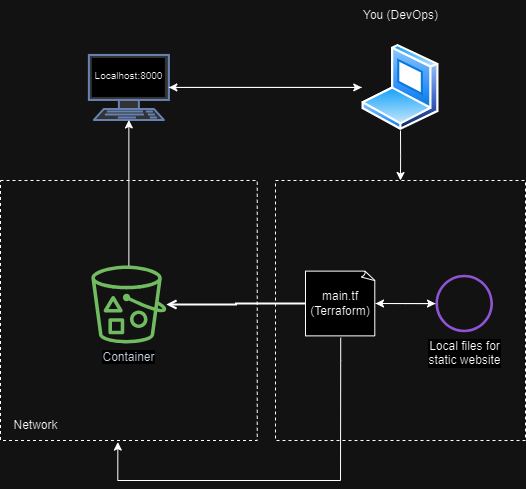

The diagram above was exported from draw.io. Its source (the exported page's mxGraphModel, read from the mxfile embedded in the PNG):
<mxGraphModel dx="600" dy="827" grid="1" gridSize="10" guides="1" tooltips="1" connect="1" arrows="1" fold="1" page="1" pageScale="1" pageWidth="1169" pageHeight="827" math="0" shadow="0">
  <root>
    <mxCell id="0" />
    <mxCell id="1" parent="0" />
    <mxCell id="UEzPUAAOIrF-is8g5C7q-107" value="" style="rounded=0;whiteSpace=wrap;html=1;labelBackgroundColor=none;fillColor=none;dashed=1;container=1;pointerEvents=0;collapsible=0;recursiveResize=0;" parent="1" vertex="1">
      <mxGeometry x="585" y="290" width="256.74" height="260" as="geometry" />
    </mxCell>
    <mxCell id="UEzPUAAOIrF-is8g5C7q-77" value="Container" style="outlineConnect=0;fontColor=#232F3E;gradientColor=none;fillColor=#277116;strokeColor=none;dashed=0;verticalLabelPosition=bottom;verticalAlign=top;align=center;html=1;fontSize=12;fontStyle=0;aspect=fixed;pointerEvents=1;shape=mxgraph.aws4.bucket_with_objects;labelBackgroundColor=#ffffff;" parent="UEzPUAAOIrF-is8g5C7q-107" vertex="1">
      <mxGeometry x="90.87" y="85" width="75" height="78" as="geometry" />
    </mxCell>
    <mxCell id="LuLzANwwk8luXg8rGCDi-13" value="Network" style="text;html=1;align=center;verticalAlign=middle;resizable=0;points=[];autosize=1;strokeColor=none;fillColor=none;" parent="UEzPUAAOIrF-is8g5C7q-107" vertex="1">
      <mxGeometry y="230" width="70" height="30" as="geometry" />
    </mxCell>
    <mxCell id="UEzPUAAOIrF-is8g5C7q-90" value="" style="edgeStyle=orthogonalEdgeStyle;rounded=0;orthogonalLoop=1;jettySize=auto;html=1;endArrow=open;endFill=0;strokeWidth=2;" parent="1" edge="1">
      <mxGeometry relative="1" as="geometry">
        <mxPoint x="480" y="349.0588235294117" as="targetPoint" />
      </mxGeometry>
    </mxCell>
    <mxCell id="UEzPUAAOIrF-is8g5C7q-91" value="" style="edgeStyle=orthogonalEdgeStyle;rounded=0;orthogonalLoop=1;jettySize=auto;html=1;endArrow=open;endFill=0;strokeWidth=2;" parent="1" edge="1">
      <mxGeometry relative="1" as="geometry">
        <mxPoint x="558" y="349" as="sourcePoint" />
      </mxGeometry>
    </mxCell>
    <mxCell id="UEzPUAAOIrF-is8g5C7q-92" value="" style="edgeStyle=orthogonalEdgeStyle;rounded=0;orthogonalLoop=1;jettySize=auto;html=1;endArrow=open;endFill=0;strokeWidth=2;" parent="1" edge="1">
      <mxGeometry relative="1" as="geometry">
        <mxPoint x="678" y="349" as="sourcePoint" />
      </mxGeometry>
    </mxCell>
    <mxCell id="UEzPUAAOIrF-is8g5C7q-96" style="edgeStyle=orthogonalEdgeStyle;rounded=0;orthogonalLoop=1;jettySize=auto;html=1;endArrow=open;endFill=0;strokeWidth=2;startArrow=open;startFill=0;" parent="1" edge="1">
      <mxGeometry relative="1" as="geometry">
        <Array as="points">
          <mxPoint x="638" y="560" />
          <mxPoint x="528" y="560" />
        </Array>
        <mxPoint x="638.0588235294117" y="528" as="sourcePoint" />
      </mxGeometry>
    </mxCell>
    <mxCell id="UEzPUAAOIrF-is8g5C7q-97" style="edgeStyle=orthogonalEdgeStyle;rounded=0;orthogonalLoop=1;jettySize=auto;html=1;endArrow=open;endFill=0;strokeWidth=2;startArrow=open;startFill=0;" parent="1" edge="1">
      <mxGeometry relative="1" as="geometry">
        <Array as="points">
          <mxPoint x="684" y="560" />
          <mxPoint x="859" y="560" />
        </Array>
        <mxPoint x="638.0588235294117" y="528" as="sourcePoint" />
      </mxGeometry>
    </mxCell>
    <mxCell id="UEzPUAAOIrF-is8g5C7q-108" value="" style="rounded=0;whiteSpace=wrap;html=1;labelBackgroundColor=none;fillColor=none;dashed=1;container=1;pointerEvents=0;collapsible=0;recursiveResize=0;" parent="1" vertex="1">
      <mxGeometry x="860" y="290" width="250" height="260" as="geometry" />
    </mxCell>
    <mxCell id="gBUyFkffpqkZceNR8eLl-12" value="" style="edgeStyle=orthogonalEdgeStyle;rounded=0;orthogonalLoop=1;jettySize=auto;html=1;" parent="UEzPUAAOIrF-is8g5C7q-108" source="UEzPUAAOIrF-is8g5C7q-76" target="gBUyFkffpqkZceNR8eLl-8" edge="1">
      <mxGeometry relative="1" as="geometry" />
    </mxCell>
    <mxCell id="UEzPUAAOIrF-is8g5C7q-76" value="Local files for &lt;br&gt;static website" style="outlineConnect=0;fillColor=#BB80FF;strokeColor=#9673a6;dashed=0;verticalLabelPosition=bottom;verticalAlign=top;align=center;html=1;fontSize=12;fontStyle=0;aspect=fixed;pointerEvents=1;shape=mxgraph.aws4.object;labelBackgroundColor=#ffffff;" parent="UEzPUAAOIrF-is8g5C7q-108" vertex="1">
      <mxGeometry x="160" y="94.25" width="57.5" height="57.5" as="geometry" />
    </mxCell>
    <mxCell id="gBUyFkffpqkZceNR8eLl-11" value="" style="edgeStyle=orthogonalEdgeStyle;rounded=0;orthogonalLoop=1;jettySize=auto;html=1;" parent="UEzPUAAOIrF-is8g5C7q-108" source="gBUyFkffpqkZceNR8eLl-8" target="UEzPUAAOIrF-is8g5C7q-76" edge="1">
      <mxGeometry relative="1" as="geometry" />
    </mxCell>
    <mxCell id="gBUyFkffpqkZceNR8eLl-8" value="main.tf&lt;br&gt;(Terraform)" style="whiteSpace=wrap;html=1;shape=mxgraph.basic.document" parent="UEzPUAAOIrF-is8g5C7q-108" vertex="1">
      <mxGeometry x="30" y="90.61999999999999" width="70" height="64.75" as="geometry" />
    </mxCell>
    <mxCell id="LuLzANwwk8luXg8rGCDi-5" value="" style="edgeStyle=orthogonalEdgeStyle;rounded=0;orthogonalLoop=1;jettySize=auto;html=1;entryX=0.5;entryY=0;entryDx=0;entryDy=0;" parent="1" source="LuLzANwwk8luXg8rGCDi-1" target="UEzPUAAOIrF-is8g5C7q-108" edge="1">
      <mxGeometry relative="1" as="geometry" />
    </mxCell>
    <mxCell id="LuLzANwwk8luXg8rGCDi-1" value="" style="image;aspect=fixed;perimeter=ellipsePerimeter;html=1;align=center;shadow=0;dashed=0;spacingTop=3;image=img/lib/active_directory/laptop_client.svg;" parent="1" vertex="1">
      <mxGeometry x="946.25" y="153.89" width="77.5" height="86.11" as="geometry" />
    </mxCell>
    <mxCell id="UEzPUAAOIrF-is8g5C7q-88" value="" style="edgeStyle=orthogonalEdgeStyle;rounded=0;orthogonalLoop=1;jettySize=auto;html=1;endArrow=open;endFill=0;strokeWidth=2;exitX=0;exitY=0.5;exitDx=0;exitDy=0;exitPerimeter=0;" parent="1" source="gBUyFkffpqkZceNR8eLl-8" target="UEzPUAAOIrF-is8g5C7q-77" edge="1">
      <mxGeometry relative="1" as="geometry">
        <mxPoint x="880" y="414" as="sourcePoint" />
      </mxGeometry>
    </mxCell>
    <mxCell id="LuLzANwwk8luXg8rGCDi-9" style="edgeStyle=orthogonalEdgeStyle;rounded=0;orthogonalLoop=1;jettySize=auto;html=1;entryX=0.457;entryY=1.006;entryDx=0;entryDy=0;exitX=0.503;exitY=1.029;exitDx=0;exitDy=0;exitPerimeter=0;entryPerimeter=0;" parent="1" source="gBUyFkffpqkZceNR8eLl-8" target="UEzPUAAOIrF-is8g5C7q-107" edge="1">
      <mxGeometry relative="1" as="geometry">
        <Array as="points">
          <mxPoint x="925" y="470" />
          <mxPoint x="925" y="590" />
          <mxPoint x="702" y="590" />
        </Array>
      </mxGeometry>
    </mxCell>
    <mxCell id="LuLzANwwk8luXg8rGCDi-11" value="" style="fontColor=#0066CC;verticalAlign=top;verticalLabelPosition=bottom;labelPosition=center;align=center;html=1;outlineConnect=0;fillColor=#CCCCCC;strokeColor=#6881B3;gradientColor=none;gradientDirection=north;strokeWidth=2;shape=mxgraph.networks.terminal;" parent="1" vertex="1">
      <mxGeometry x="673.37" y="164.44" width="80" height="65" as="geometry" />
    </mxCell>
    <mxCell id="LuLzANwwk8luXg8rGCDi-12" value="&lt;font style=&quot;font-size: 10px;&quot;&gt;Localhost:8000&lt;/font&gt;" style="text;html=1;align=center;verticalAlign=middle;resizable=0;points=[];autosize=1;strokeColor=none;fillColor=none;" parent="1" vertex="1">
      <mxGeometry x="668.37" y="170" width="90" height="30" as="geometry" />
    </mxCell>
    <mxCell id="LuLzANwwk8luXg8rGCDi-16" style="edgeStyle=orthogonalEdgeStyle;rounded=0;orthogonalLoop=1;jettySize=auto;html=1;entryX=0.5;entryY=1;entryDx=0;entryDy=0;entryPerimeter=0;" parent="1" source="UEzPUAAOIrF-is8g5C7q-77" target="LuLzANwwk8luXg8rGCDi-11" edge="1">
      <mxGeometry relative="1" as="geometry" />
    </mxCell>
    <mxCell id="LuLzANwwk8luXg8rGCDi-18" value="" style="edgeStyle=orthogonalEdgeStyle;rounded=0;orthogonalLoop=1;jettySize=auto;html=1;exitX=0;exitY=0.5;exitDx=0;exitDy=0;" parent="1" source="LuLzANwwk8luXg8rGCDi-1" target="LuLzANwwk8luXg8rGCDi-11" edge="1">
      <mxGeometry relative="1" as="geometry">
        <mxPoint x="950" y="200" as="sourcePoint" />
        <mxPoint x="760" y="190" as="targetPoint" />
      </mxGeometry>
    </mxCell>
    <mxCell id="LuLzANwwk8luXg8rGCDi-19" value="" style="edgeStyle=orthogonalEdgeStyle;rounded=0;orthogonalLoop=1;jettySize=auto;html=1;entryX=0;entryY=0.5;entryDx=0;entryDy=0;" parent="1" source="LuLzANwwk8luXg8rGCDi-11" target="LuLzANwwk8luXg8rGCDi-1" edge="1">
      <mxGeometry relative="1" as="geometry">
        <mxPoint x="963" y="423" as="sourcePoint" />
        <mxPoint x="1018" y="423" as="targetPoint" />
      </mxGeometry>
    </mxCell>
    <mxCell id="LuLzANwwk8luXg8rGCDi-20" value="You (DevOps)" style="text;html=1;align=center;verticalAlign=middle;resizable=0;points=[];autosize=1;strokeColor=none;fillColor=none;" parent="1" vertex="1">
      <mxGeometry x="935" y="110" width="100" height="30" as="geometry" />
    </mxCell>
  </root>
</mxGraphModel>